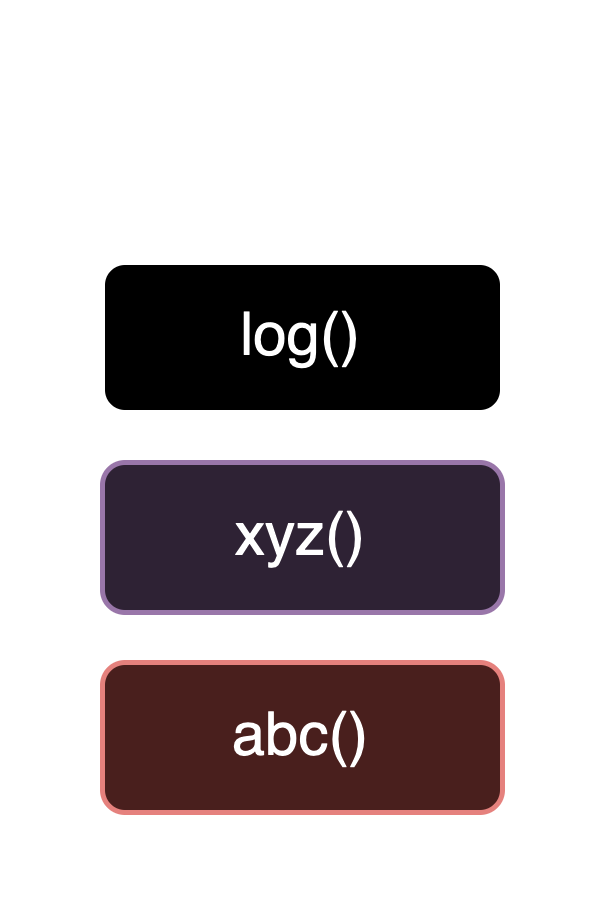

The diagram above was exported from draw.io. Its source (the exported page's mxGraphModel, read from the mxfile embedded in the PNG):
<mxGraphModel dx="915" dy="602" grid="1" gridSize="10" guides="1" tooltips="1" connect="1" arrows="1" fold="1" page="1" pageScale="1" pageWidth="850" pageHeight="1100" background="none" math="0" shadow="0">
  <root>
    <mxCell id="0" />
    <mxCell id="1" parent="0" />
    <mxCell id="2" value="" style="group" vertex="1" connectable="0" parent="1">
      <mxGeometry x="900" y="80" width="100" height="170" as="geometry" />
    </mxCell>
    <mxCell id="3" value="" style="endArrow=none;html=1;rounded=0;strokeWidth=5;" edge="1" parent="2">
      <mxGeometry width="50" height="50" relative="1" as="geometry">
        <mxPoint y="170" as="sourcePoint" />
        <mxPoint as="targetPoint" />
      </mxGeometry>
    </mxCell>
    <mxCell id="4" value="" style="endArrow=oval;html=1;rounded=0;strokeWidth=5;startArrow=oval;startFill=1;endFill=1;" edge="1" parent="2">
      <mxGeometry width="50" height="50" relative="1" as="geometry">
        <mxPoint y="170" as="sourcePoint" />
        <mxPoint x="100" y="170" as="targetPoint" />
      </mxGeometry>
    </mxCell>
    <mxCell id="5" value="" style="endArrow=none;html=1;rounded=0;strokeWidth=5;" edge="1" parent="2">
      <mxGeometry width="50" height="50" relative="1" as="geometry">
        <mxPoint x="100" as="sourcePoint" />
        <mxPoint x="100" y="170" as="targetPoint" />
      </mxGeometry>
    </mxCell>
    <mxCell id="6" value="abc()" style="rounded=1;whiteSpace=wrap;html=1;fillColor=#f8cecc;strokeColor=#b85450;" vertex="1" parent="2">
      <mxGeometry x="10" y="130" width="80" height="30" as="geometry" />
    </mxCell>
    <mxCell id="7" value="xyz()" style="rounded=1;whiteSpace=wrap;html=1;fillColor=#e1d5e7;strokeColor=#9673a6;" vertex="1" parent="2">
      <mxGeometry x="10" y="90" width="80" height="30" as="geometry" />
    </mxCell>
    <mxCell id="8" value="log()" style="rounded=1;whiteSpace=wrap;html=1;" vertex="1" parent="2">
      <mxGeometry x="10" y="50" width="80" height="30" as="geometry" />
    </mxCell>
  </root>
</mxGraphModel>